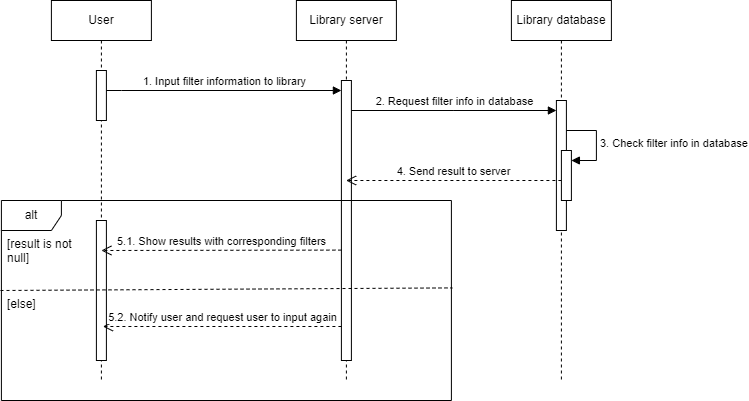

The diagram above was exported from draw.io. Its source (the exported page's mxGraphModel, read from the mxfile embedded in the PNG):
<mxGraphModel dx="1050" dy="485" grid="1" gridSize="10" guides="1" tooltips="1" connect="1" arrows="1" fold="1" page="1" pageScale="1" pageWidth="850" pageHeight="1100" math="0" shadow="0">
  <root>
    <mxCell id="0" />
    <mxCell id="1" parent="0" />
    <mxCell id="Ohvb7_9JgSiO8xyiuxGL-1" value="User" style="shape=umlLifeline;perimeter=lifelinePerimeter;whiteSpace=wrap;html=1;container=0;dropTarget=0;collapsible=0;recursiveResize=0;outlineConnect=0;portConstraint=eastwest;newEdgeStyle={&quot;edgeStyle&quot;:&quot;elbowEdgeStyle&quot;,&quot;elbow&quot;:&quot;vertical&quot;,&quot;curved&quot;:0,&quot;rounded&quot;:0};" parent="1" vertex="1">
      <mxGeometry x="120.9" y="40" width="100" height="380" as="geometry" />
    </mxCell>
    <mxCell id="Ohvb7_9JgSiO8xyiuxGL-2" value="" style="html=1;points=[];perimeter=orthogonalPerimeter;outlineConnect=0;targetShapes=umlLifeline;portConstraint=eastwest;newEdgeStyle={&quot;edgeStyle&quot;:&quot;elbowEdgeStyle&quot;,&quot;elbow&quot;:&quot;vertical&quot;,&quot;curved&quot;:0,&quot;rounded&quot;:0};" parent="Ohvb7_9JgSiO8xyiuxGL-1" vertex="1">
      <mxGeometry x="45" y="70" width="10" height="50" as="geometry" />
    </mxCell>
    <mxCell id="Ohvb7_9JgSiO8xyiuxGL-3" value="Library server" style="shape=umlLifeline;perimeter=lifelinePerimeter;whiteSpace=wrap;html=1;container=0;dropTarget=0;collapsible=0;recursiveResize=0;outlineConnect=0;portConstraint=eastwest;newEdgeStyle={&quot;edgeStyle&quot;:&quot;elbowEdgeStyle&quot;,&quot;elbow&quot;:&quot;vertical&quot;,&quot;curved&quot;:0,&quot;rounded&quot;:0};" parent="1" vertex="1">
      <mxGeometry x="365.9" y="40" width="100" height="380" as="geometry" />
    </mxCell>
    <mxCell id="Ohvb7_9JgSiO8xyiuxGL-4" value="" style="html=1;points=[];perimeter=orthogonalPerimeter;outlineConnect=0;targetShapes=umlLifeline;portConstraint=eastwest;newEdgeStyle={&quot;edgeStyle&quot;:&quot;elbowEdgeStyle&quot;,&quot;elbow&quot;:&quot;vertical&quot;,&quot;curved&quot;:0,&quot;rounded&quot;:0};" parent="Ohvb7_9JgSiO8xyiuxGL-3" vertex="1">
      <mxGeometry x="45" y="80" width="10" height="280" as="geometry" />
    </mxCell>
    <mxCell id="Ohvb7_9JgSiO8xyiuxGL-5" value="Library database" style="shape=umlLifeline;perimeter=lifelinePerimeter;whiteSpace=wrap;html=1;container=0;dropTarget=0;collapsible=0;recursiveResize=0;outlineConnect=0;portConstraint=eastwest;newEdgeStyle={&quot;edgeStyle&quot;:&quot;elbowEdgeStyle&quot;,&quot;elbow&quot;:&quot;vertical&quot;,&quot;curved&quot;:0,&quot;rounded&quot;:0};" parent="1" vertex="1">
      <mxGeometry x="580.9" y="40" width="100" height="380" as="geometry" />
    </mxCell>
    <mxCell id="Ohvb7_9JgSiO8xyiuxGL-6" value="" style="html=1;points=[];perimeter=orthogonalPerimeter;outlineConnect=0;targetShapes=umlLifeline;portConstraint=eastwest;newEdgeStyle={&quot;edgeStyle&quot;:&quot;elbowEdgeStyle&quot;,&quot;elbow&quot;:&quot;vertical&quot;,&quot;curved&quot;:0,&quot;rounded&quot;:0};" parent="Ohvb7_9JgSiO8xyiuxGL-5" vertex="1">
      <mxGeometry x="45" y="100" width="10" height="130" as="geometry" />
    </mxCell>
    <mxCell id="Ohvb7_9JgSiO8xyiuxGL-7" value="1. Input filter information to library" style="html=1;verticalAlign=bottom;endArrow=block;edgeStyle=elbowEdgeStyle;elbow=vertical;curved=0;rounded=0;" parent="1" source="Ohvb7_9JgSiO8xyiuxGL-2" target="Ohvb7_9JgSiO8xyiuxGL-4" edge="1">
      <mxGeometry width="80" relative="1" as="geometry">
        <mxPoint x="140.9" y="130" as="sourcePoint" />
        <mxPoint x="210.9" y="130" as="targetPoint" />
        <Array as="points">
          <mxPoint x="190.9" y="130" />
        </Array>
      </mxGeometry>
    </mxCell>
    <mxCell id="Ohvb7_9JgSiO8xyiuxGL-8" value="2. Request filter info in database" style="html=1;verticalAlign=bottom;endArrow=block;edgeStyle=elbowEdgeStyle;elbow=vertical;curved=0;rounded=0;" parent="1" target="Ohvb7_9JgSiO8xyiuxGL-6" edge="1">
      <mxGeometry width="80" relative="1" as="geometry">
        <mxPoint x="420.9" y="150" as="sourcePoint" />
        <mxPoint x="500.9" y="150" as="targetPoint" />
      </mxGeometry>
    </mxCell>
    <mxCell id="Ohvb7_9JgSiO8xyiuxGL-9" value="" style="html=1;points=[];perimeter=orthogonalPerimeter;outlineConnect=0;targetShapes=umlLifeline;portConstraint=eastwest;newEdgeStyle={&quot;edgeStyle&quot;:&quot;elbowEdgeStyle&quot;,&quot;elbow&quot;:&quot;vertical&quot;,&quot;curved&quot;:0,&quot;rounded&quot;:0};" parent="1" vertex="1">
      <mxGeometry x="630.9" y="190" width="10" height="50" as="geometry" />
    </mxCell>
    <mxCell id="Ohvb7_9JgSiO8xyiuxGL-10" value="3. Check filter info in database" style="html=1;align=left;spacingLeft=2;endArrow=block;rounded=0;edgeStyle=orthogonalEdgeStyle;curved=0;rounded=0;" parent="1" target="Ohvb7_9JgSiO8xyiuxGL-9" edge="1">
      <mxGeometry relative="1" as="geometry">
        <mxPoint x="635.9" y="170" as="sourcePoint" />
        <Array as="points">
          <mxPoint x="665.9" y="200" />
        </Array>
      </mxGeometry>
    </mxCell>
    <mxCell id="Ohvb7_9JgSiO8xyiuxGL-11" value="4. Send result to server" style="html=1;verticalAlign=bottom;endArrow=open;dashed=1;endSize=8;edgeStyle=elbowEdgeStyle;elbow=vertical;curved=0;rounded=0;" parent="1" edge="1">
      <mxGeometry relative="1" as="geometry">
        <mxPoint x="630.9" y="220" as="sourcePoint" />
        <mxPoint x="415.6" y="220.00000000000003" as="targetPoint" />
      </mxGeometry>
    </mxCell>
    <mxCell id="Ohvb7_9JgSiO8xyiuxGL-12" value="alt" style="shape=umlFrame;whiteSpace=wrap;html=1;pointerEvents=0;" parent="1" vertex="1">
      <mxGeometry x="70.9" y="240" width="450" height="200" as="geometry" />
    </mxCell>
    <mxCell id="Ohvb7_9JgSiO8xyiuxGL-13" value="" style="html=1;points=[];perimeter=orthogonalPerimeter;outlineConnect=0;targetShapes=umlLifeline;portConstraint=eastwest;newEdgeStyle={&quot;edgeStyle&quot;:&quot;elbowEdgeStyle&quot;,&quot;elbow&quot;:&quot;vertical&quot;,&quot;curved&quot;:0,&quot;rounded&quot;:0};" parent="1" vertex="1">
      <mxGeometry x="165.9" y="260" width="10" height="140" as="geometry" />
    </mxCell>
    <mxCell id="Ohvb7_9JgSiO8xyiuxGL-14" value="[result is not null]" style="text;strokeColor=none;fillColor=none;align=left;verticalAlign=top;spacingLeft=4;spacingRight=4;overflow=hidden;rotatable=0;points=[[0,0.5],[1,0.5]];portConstraint=eastwest;whiteSpace=wrap;html=1;" parent="1" vertex="1">
      <mxGeometry x="70.9" y="270" width="100" height="40" as="geometry" />
    </mxCell>
    <mxCell id="Ohvb7_9JgSiO8xyiuxGL-15" value="5.1. Show results with corresponding filters" style="html=1;verticalAlign=bottom;endArrow=open;dashed=1;endSize=8;edgeStyle=elbowEdgeStyle;elbow=vertical;curved=0;rounded=0;entryX=1;entryY=0.5;entryDx=0;entryDy=0;" parent="1" target="Ohvb7_9JgSiO8xyiuxGL-14" edge="1">
      <mxGeometry relative="1" as="geometry">
        <mxPoint x="410.9" y="289.6" as="sourcePoint" />
        <mxPoint x="330.9" y="289.6" as="targetPoint" />
      </mxGeometry>
    </mxCell>
    <mxCell id="Ohvb7_9JgSiO8xyiuxGL-16" value="" style="endArrow=none;dashed=1;html=1;rounded=0;exitX=-0.002;exitY=0.49;exitDx=0;exitDy=0;exitPerimeter=0;entryX=1.002;entryY=0.477;entryDx=0;entryDy=0;entryPerimeter=0;" parent="1" edge="1">
      <mxGeometry width="50" height="50" relative="1" as="geometry">
        <mxPoint x="70.00000000000003" y="330" as="sourcePoint" />
        <mxPoint x="521.8000000000001" y="327.4" as="targetPoint" />
      </mxGeometry>
    </mxCell>
    <mxCell id="Ohvb7_9JgSiO8xyiuxGL-17" value="[else]" style="text;strokeColor=none;fillColor=none;align=left;verticalAlign=top;spacingLeft=4;spacingRight=4;overflow=hidden;rotatable=0;points=[[0,0.5],[1,0.5]];portConstraint=eastwest;whiteSpace=wrap;html=1;" parent="1" vertex="1">
      <mxGeometry x="70.9" y="330" width="100" height="40" as="geometry" />
    </mxCell>
    <mxCell id="Ohvb7_9JgSiO8xyiuxGL-18" value="5.2. Notify user and request user to input again" style="html=1;verticalAlign=bottom;endArrow=open;dashed=1;endSize=8;edgeStyle=elbowEdgeStyle;elbow=vertical;curved=0;rounded=0;entryX=1.015;entryY=0.745;entryDx=0;entryDy=0;entryPerimeter=0;" parent="1" edge="1">
      <mxGeometry relative="1" as="geometry">
        <mxPoint x="410.9" y="366" as="sourcePoint" />
        <mxPoint x="172.4" y="365.79999999999995" as="targetPoint" />
      </mxGeometry>
    </mxCell>
  </root>
</mxGraphModel>